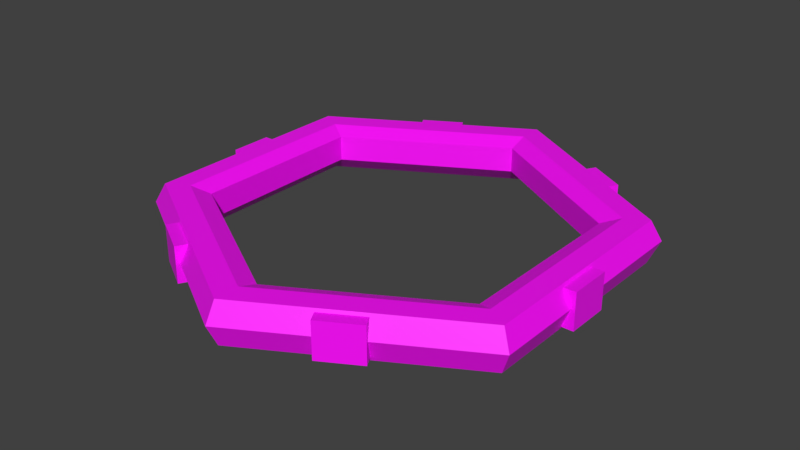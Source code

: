 # Source: Floating_Platform.blend  (saved by Blender 2.80.75; exported with 4.5.12 LTS)
import bpy
from mathutils import Matrix  # noqa: F401  (used for matrix-valued properties, if any)

bpy.ops.wm.read_factory_settings(use_empty=True)
scene = bpy.context.scene
scene.name = 'Scene'

# ---- collections
col_collection_1 = bpy.data.collections.new('Collection 1'); scene.collection.children.link(col_collection_1)

# ---- images (referenced by path relative to the original .blend; pixels are not part of the script)
import os
ASSET_DIR = os.environ.get("B2B_ASSET_DIR", "")  # directory of the original .blend (textures are referenced by path, not embedded)
HERE = os.path.dirname(os.path.abspath(__file__))  # packed textures are extracted next to this script under _unpacked/

def load_image(name, relpath, width, height, colorspace="sRGB"):
    """Load a texture the original file referenced (path relative to the .blend, or extracted next to this script)."""
    p = next((c for c in (os.path.join(HERE, relpath), os.path.join(ASSET_DIR, relpath)) if relpath and os.path.exists(c)), "")
    if p:
        img = bpy.data.images.load(p, check_existing=True)
        img.name = name
    else:  # same state as the original file: an image datablock whose file is absent (Cycles renders it pink)
        img = bpy.data.images.new(name, width, height)
        img.source = "FILE"
        img.filepath = "//" + (relpath or name)
    img.colorspace_settings.name = colorspace
    return img
img_floating_platform = load_image('Floating Platform', 'Floating Platform.png', 1024, 1024, 'sRGB')

# ---- materials (node trees are filled in below, after node groups)
mat_material = bpy.data.materials.new('Material')

# ---- material node trees
mat_material.use_nodes = True; mat_material.node_tree.nodes.clear()
_N = mat_material.node_tree.nodes; _L = mat_material.node_tree.links
n0 = _N.new('ShaderNodeOutputMaterial'); n0.name = 'Material Output'; n0.location = (300, 300)
n1 = _N.new('ShaderNodeBsdfPrincipled'); n1.name = 'Principled BSDF'; n1.location = (10, 300)
n1.distribution = 'GGX'
n1.subsurface_method = 'BURLEY'
n1.inputs[3].default_value = 1.45
n1.inputs[27].default_value = (0.0, 0.0, 0.0, 1.0)
n1.inputs[28].default_value = 1.0
n2 = _N.new('ShaderNodeTexImage'); n2.name = 'Image Texture'; n2.location = (-280, 280)
n2.image = img_floating_platform
_L.new(n1.outputs[0], n0.inputs[0])
_L.new(n2.outputs[0], n1.inputs[0])
n0.is_active_output = True

# ---- world
world_world = bpy.data.worlds.new('World'); scene.world = world_world
world_world.color = (0.05088, 0.05088, 0.05088)
world_world.use_sun_shadow = False
world_world.sun_shadow_jitter_overblur = 0.0
world_world.cycles.sampling_method = 'MANUAL'

# ---- meshes
me_cube = bpy.data.meshes.new('Cube')
me_cube.from_pydata([(-0.8822, 0.1669, -0.04493), (-0.8822, 0.01178, -0.04493), (-0.8822, 0.1669, 0.1381), (-0.8822, 0.01178, 0.1381), (-0.7806, 0.1669, -0.04493), (-0.7806, 0.01178, -0.04493), (-0.7806, 0.1669, 0.1381), (-0.7806, 0.01178, 0.1381), (-0.4022, 0.1669, -0.7865), (-0.4022, 0.01178, -0.7865), (-0.5607, 0.1669, -0.6949), (-0.5607, 0.01178, -0.6949), (-0.3514, 0.1669, -0.6985), (-0.3514, 0.01178, -0.6985), (-0.5099, 0.1669, -0.607), (-0.5099, 0.01178, -0.607), (0.48, 0.1669, -0.7415), (0.48, 0.01178, -0.7415), (0.3215, 0.1669, -0.8331), (0.3215, 0.01178, -0.8331), (0.4292, 0.1669, -0.6536), (0.4292, 0.01178, -0.6536), (0.2707, 0.1669, -0.7451), (0.2707, 0.01178, -0.7451), (0.8822, 0.1669, 0.04493), (0.8822, 0.01178, 0.04493), (0.8822, 0.1669, -0.1381), (0.8822, 0.01178, -0.1381), (0.7806, 0.1669, 0.04493), (0.7806, 0.01178, 0.04493), (0.7806, 0.1669, -0.1381), (0.7806, 0.01178, -0.1381), (0.4022, 0.1669, 0.7865), (0.4022, 0.01178, 0.7865), (0.5607, 0.1669, 0.6949), (0.5607, 0.01178, 0.6949), (0.3514, 0.1669, 0.6985), (0.3514, 0.01178, 0.6985), (0.5099, 0.1669, 0.607), (0.5099, 0.01178, 0.607), (-0.48, 0.1669, 0.7415), (-0.48, 0.01178, 0.7415), (-0.3215, 0.1669, 0.8331), (-0.3215, 0.01178, 0.8331), (-0.4292, 0.1669, 0.6536), (-0.4292, 0.01178, 0.6536), (-0.2707, 0.1669, 0.7451), (-0.2707, 0.01178, 0.7451), (-0.866, 0.08411, -0.5), (-0.8253, 2.455e-08, -0.4765), (-0.7337, 2.969e-08, -0.4236), (-0.6602, 0.02987, -0.3812), (-0.6602, 0.1383, -0.3812), (-0.7337, 0.206, -0.4236), (-0.8253, 0.1818, -0.4765), (1.788e-07, 0.08411, -1.0), (1.788e-07, 4.538e-08, -0.9529), (1.788e-07, 4.821e-08, -0.8472), (1.192e-07, 0.02987, -0.7624), (1.192e-07, 0.1383, -0.7624), (1.788e-07, 0.206, -0.8472), (1.788e-07, 0.1818, -0.9529), (0.866, 0.08411, -0.5), (0.8253, 2.455e-08, -0.4765), (0.7337, 2.969e-08, -0.4236), (0.6602, 0.02987, -0.3812), (0.6602, 0.1383, -0.3812), (0.7337, 0.206, -0.4236), (0.8253, 0.1818, -0.4765), (0.866, 0.08411, 0.5), (0.8253, -1.71e-08, 0.4765), (0.7337, -7.34e-09, 0.4236), (0.6602, 0.02987, 0.3812), (0.6602, 0.1383, 0.3812), (0.7337, 0.206, 0.4236), (0.8253, 0.1818, 0.4765), (-2.98e-07, 0.08411, 1.0), (-3.278e-07, -3.793e-08, 0.9529), (-2.384e-07, -2.586e-08, 0.8472), (-2.98e-07, 0.02987, 0.7624), (-2.98e-07, 0.1383, 0.7624), (-2.384e-07, 0.206, 0.8472), (-3.278e-07, 0.1818, 0.9529), (-0.866, 0.08411, 0.5), (-0.8253, -1.71e-08, 0.4765), (-0.7337, -7.34e-09, 0.4236), (-0.6602, 0.02987, 0.3812), (-0.6602, 0.1383, 0.3812), (-0.7337, 0.206, 0.4236), (-0.8253, 0.1818, 0.4765)], [], [(0, 1, 3, 2), (2, 3, 7, 6), (4, 5, 1, 0), (2, 6, 4, 0), (7, 3, 1, 5), (8, 9, 11, 10), (10, 11, 15, 14), (12, 13, 9, 8), (10, 14, 12, 8), (15, 11, 9, 13), (16, 17, 19, 18), (18, 19, 23, 22), (20, 21, 17, 16), (18, 22, 20, 16), (23, 19, 17, 21), (24, 25, 27, 26), (26, 27, 31, 30), (28, 29, 25, 24), (26, 30, 28, 24), (31, 27, 25, 29), (32, 33, 35, 34), (34, 35, 39, 38), (36, 37, 33, 32), (34, 38, 36, 32), (39, 35, 33, 37), (40, 41, 43, 42), (42, 43, 47, 46), (44, 45, 41, 40), (42, 46, 44, 40), (47, 43, 41, 45), (48, 55, 56, 49), (49, 56, 57, 50), (50, 57, 58, 51), (51, 58, 59, 52), (52, 59, 60, 53), (53, 60, 61, 54), (55, 62, 63, 56), (56, 63, 64, 57), (57, 64, 65, 58), (58, 65, 66, 59), (59, 66, 67, 60), (60, 67, 68, 61), (61, 68, 62, 55), (62, 69, 70, 63), (63, 70, 71, 64), (64, 71, 72, 65), (65, 72, 73, 66), (66, 73, 74, 67), (67, 74, 75, 68), (68, 75, 69, 62), (69, 76, 77, 70), (70, 77, 78, 71), (71, 78, 79, 72), (72, 79, 80, 73), (73, 80, 81, 74), (74, 81, 82, 75), (75, 82, 76, 69), (76, 83, 84, 77), (77, 84, 85, 78), (78, 85, 86, 79), (79, 86, 87, 80), (80, 87, 88, 81), (81, 88, 89, 82), (82, 89, 83, 76), (83, 48, 49, 84), (84, 49, 50, 85), (85, 50, 51, 86), (86, 51, 52, 87), (87, 52, 53, 88), (88, 53, 54, 89), (89, 54, 48, 83), (55, 48, 54, 61)])
_uv = me_cube.uv_layers.new(name='UVMap')
_uv.uv.foreach_set('vector', [0.8555, 0.1289, 0.8555, 0.2617, 0.707, 0.2617, 0.707, 0.1289, 0.707, 0.1289, 0.707, 0.2617, 0.6211, 0.2617, 0.6211, 0.1289, 0.9414, 0.1289, 0.9414, 0.2617, 0.8555, 0.2617, 0.8555, 0.1289, 0.707, 0.1289, 0.707, 0.03906, 0.8555, 0.03906, 0.8555, 0.1289, 0.707, 0.3359, 0.707, 0.2617, 0.8555, 0.2617, 0.8555, 0.3359, 0.8555, 0.1289, 0.8555, 0.2617, 0.707, 0.2617, 0.707, 0.1289, 0.707, 0.1289, 0.707, 0.2617, 0.6211, 0.2617, 0.6211, 0.1289, 0.9414, 0.1289, 0.9414, 0.2617, 0.8555, 0.2617, 0.8555, 0.1289, 0.707, 0.1289, 0.707, 0.03906, 0.8555, 0.03906, 0.8555, 0.1289, 0.707, 0.3359, 0.707, 0.2617, 0.8555, 0.2617, 0.8555, 0.3359, 0.8555, 0.1289, 0.8555, 0.2617, 0.707, 0.2617, 0.707, 0.1289, 0.707, 0.1289, 0.707, 0.2617, 0.6211, 0.2617, 0.6211, 0.1289, 0.9414, 0.1289, 0.9414, 0.2617, 0.8555, 0.2617, 0.8555, 0.1289, 0.707, 0.1289, 0.707, 0.03906, 0.8555, 0.03906, 0.8555, 0.1289, 0.707, 0.3359, 0.707, 0.2617, 0.8555, 0.2617, 0.8555, 0.3359, 0.8555, 0.1289, 0.8555, 0.2617, 0.707, 0.2617, 0.707, 0.1289, 0.707, 0.1289, 0.707, 0.2617, 0.6211, 0.2617, 0.6211, 0.1289, 0.9414, 0.1289, 0.9414, 0.2617, 0.8555, 0.2617, 0.8555, 0.1289, 0.707, 0.1289, 0.707, 0.03906, 0.8555, 0.03906, 0.8555, 0.1289, 0.707, 0.3359, 0.707, 0.2617, 0.8555, 0.2617, 0.8555, 0.3359, 0.707, 0.2617, 0.707, 0.1289, 0.8555, 0.1289, 0.8555, 0.2617, 0.8555, 0.2617, 0.8555, 0.1289, 0.9414, 0.1289, 0.9414, 0.2617, 0.6211, 0.2617, 0.6211, 0.1289, 0.707, 0.1289, 0.707, 0.2617, 0.8555, 0.2617, 0.8555, 0.3359, 0.707, 0.3359, 0.707, 0.2617, 0.8555, 0.03906, 0.8555, 0.1289, 0.707, 0.1289, 0.707, 0.03906, 0.8555, 0.1289, 0.8555, 0.2617, 0.707, 0.2617, 0.707, 0.1289, 0.707, 0.1289, 0.707, 0.2617, 0.6211, 0.2617, 0.6211, 0.1289, 0.9414, 0.1289, 0.9414, 0.2617, 0.8555, 0.2617, 0.8555, 0.1289, 0.707, 0.1289, 0.707, 0.03906, 0.8555, 0.03906, 0.8555, 0.1289, 0.707, 0.3359, 0.707, 0.2617, 0.8555, 0.2617, 0.8555, 0.3359, 0.373, 0.02051, 0.6055, 0.09668, 0.5918, 0.1182, 0.374, 0.0459, 0.374, 0.0459, 0.5918, 0.1182, 0.5713, 0.1357, 0.374, 0.06934, 0.374, 0.06934, 0.5713, 0.1357, 0.5586, 0.1475, 0.374, 0.08984, 0.374, 0.08984, 0.5586, 0.1475, 0.5508, 0.1738, 0.375, 0.1182, 0.8848, 0.8115, 0.9043, 0.6406, 0.9297, 0.623, 0.9102, 0.8262, 0.9102, 0.8262, 0.9297, 0.623, 0.9551, 0.6094, 0.9336, 0.8428, 0.4805, 0.7363, 0.2402, 0.7246, 0.249, 0.7031, 0.4766, 0.7139, 0.4766, 0.7139, 0.249, 0.7031, 0.2588, 0.6797, 0.4639, 0.6895, 0.4639, 0.6895, 0.2588, 0.6797, 0.2676, 0.6611, 0.4541, 0.6699, 0.4541, 0.6699, 0.2676, 0.6611, 0.2773, 0.6357, 0.4561, 0.6475, 0.9043, 0.6406, 0.7393, 0.54, 0.7393, 0.5107, 0.9297, 0.6221, 0.9297, 0.6221, 0.7393, 0.5107, 0.7412, 0.4824, 0.9551, 0.6094, 0.9551, 0.6094, 0.7412, 0.4824, 0.7422, 0.4492, 0.9844, 0.5918, 0.2402, 0.7246, 0.05859, 0.5625, 0.08105, 0.5498, 0.249, 0.7031, 0.249, 0.7031, 0.08105, 0.5498, 0.1025, 0.5391, 0.2588, 0.6797, 0.2588, 0.6797, 0.1025, 0.5391, 0.1201, 0.5293, 0.2676, 0.6611, 0.2676, 0.6611, 0.1201, 0.5293, 0.1436, 0.5166, 0.2773, 0.6357, 0.7393, 0.54, 0.5801, 0.623, 0.5566, 0.6084, 0.7393, 0.5107, 0.7393, 0.5107, 0.5566, 0.6084, 0.5332, 0.5938, 0.7412, 0.4824, 0.7412, 0.4824, 0.5332, 0.5938, 0.5049, 0.5771, 0.7422, 0.4492, 0.05859, 0.5625, 0.02051, 0.3203, 0.04492, 0.3242, 0.08105, 0.5498, 0.08105, 0.5498, 0.04492, 0.3242, 0.06934, 0.3301, 0.1025, 0.5391, 0.1025, 0.5391, 0.06934, 0.3301, 0.08887, 0.334, 0.1201, 0.5293, 0.1201, 0.5293, 0.08887, 0.334, 0.1152, 0.3389, 0.1436, 0.5166, 0.5801, 0.623, 0.5742, 0.7988, 0.5508, 0.8125, 0.5566, 0.6084, 0.5566, 0.6084, 0.5508, 0.8125, 0.5264, 0.8242, 0.5332, 0.5938, 0.5332, 0.5938, 0.5264, 0.8242, 0.499, 0.8398, 0.5049, 0.5771, 0.02051, 0.3203, 0.1436, 0.1084, 0.1602, 0.127, 0.04492, 0.3242, 0.04492, 0.3242, 0.1602, 0.127, 0.1748, 0.1465, 0.06934, 0.3301, 0.06934, 0.3301, 0.1748, 0.1465, 0.1875, 0.1621, 0.08887, 0.334, 0.08887, 0.334, 0.1875, 0.1621, 0.2051, 0.1816, 0.1152, 0.3389, 0.5742, 0.7988, 0.7227, 0.8926, 0.7217, 0.9199, 0.5508, 0.8125, 0.5508, 0.8125, 0.7217, 0.9199, 0.7207, 0.9473, 0.5264, 0.8242, 0.5264, 0.8242, 0.7207, 0.9473, 0.7197, 0.9795, 0.499, 0.8398, 0.1436, 0.1084, 0.373, 0.02051, 0.374, 0.0459, 0.1602, 0.127, 0.1602, 0.127, 0.374, 0.0459, 0.374, 0.06934, 0.1748, 0.1465, 0.1748, 0.1465, 0.374, 0.06934, 0.374, 0.08984, 0.1875, 0.1621, 0.1875, 0.1621, 0.374, 0.08984, 0.375, 0.1182, 0.2051, 0.1816, 0.7227, 0.8926, 0.8848, 0.8115, 0.9102, 0.8262, 0.7217, 0.9199, 0.7217, 0.9199, 0.9102, 0.8262, 0.9336, 0.8428, 0.7207, 0.9473, 0.7207, 0.9473, 0.9336, 0.8428, 0.9609, 0.8604, 0.7197, 0.9795, 0.9844, 0.5918, 0.9609, 0.8604, 0.9336, 0.8428, 0.9551, 0.6094])
me_cube.materials.append(mat_material)
me_cube.use_remesh_preserve_volume = False
me_cube.use_remesh_preserve_attributes = False
me_cube.use_mirror_vertex_groups = False
me_cube.update()

# ---- objects
ob_cube = bpy.data.objects.new('Cube', me_cube)

# ---- transforms, parenting, visibility, modifiers, constraints
ob_cube.location = (0.0, 0.0, 0.0)
ob_cube.rotation_euler = (-1.571, -0.0, 0.0)
ob_cube.lineart.crease_threshold = 0.0

# ---- collection membership
scene.collection.objects.link(ob_cube)

# ---- scene / render settings (as saved in the file)
scene.frame_start = 1; scene.frame_end = 250; scene.frame_set(19)
scene.render.engine = 'CYCLES'
scene.render.resolution_percentage = 50
scene.render.dither_intensity = 0.0
scene.cycles.use_denoising = False
scene.cycles.samples = 128
scene.cycles.sampling_pattern = 'TABULATED_SOBOL'
scene.cycles.use_adaptive_sampling = False
scene.cycles.use_light_tree = False
scene.cycles.blur_glossy = 0.0
scene.cycles.sample_clamp_indirect = 0.0
scene.cycles.bake_type = 'AO'
scene.view_settings.view_transform = 'Standard'
bpy.context.view_layer.update()

# ---- added for rendering (the .blend has no active camera and no usable light): camera, sun
cam_auto = bpy.data.cameras.new('AutoCamera')
cam_auto.lens = 50.0
cam_auto.sensor_width = 36.0
cam_auto.clip_end = 1000.0
ob_auto_camera = bpy.data.objects.new('AutoCamera', cam_auto)
scene.collection.objects.link(ob_auto_camera)
ob_auto_camera.location = (2.47494, -2.96993, 1.87696)
ob_auto_camera.rotation_euler = (1.09748, -7.21219e-08, 0.694738)
scene.camera = ob_auto_camera
light_auto_sun = bpy.data.lights.new('AutoSun', 'SUN')
light_auto_sun.energy = 3.0
light_auto_sun.angle = 0.0523599
ob_auto_sun = bpy.data.objects.new('AutoSun', light_auto_sun)
scene.collection.objects.link(ob_auto_sun)
ob_auto_sun.rotation_euler = (0.872665, 0.174533, 0.523599)
bpy.context.view_layer.update()
